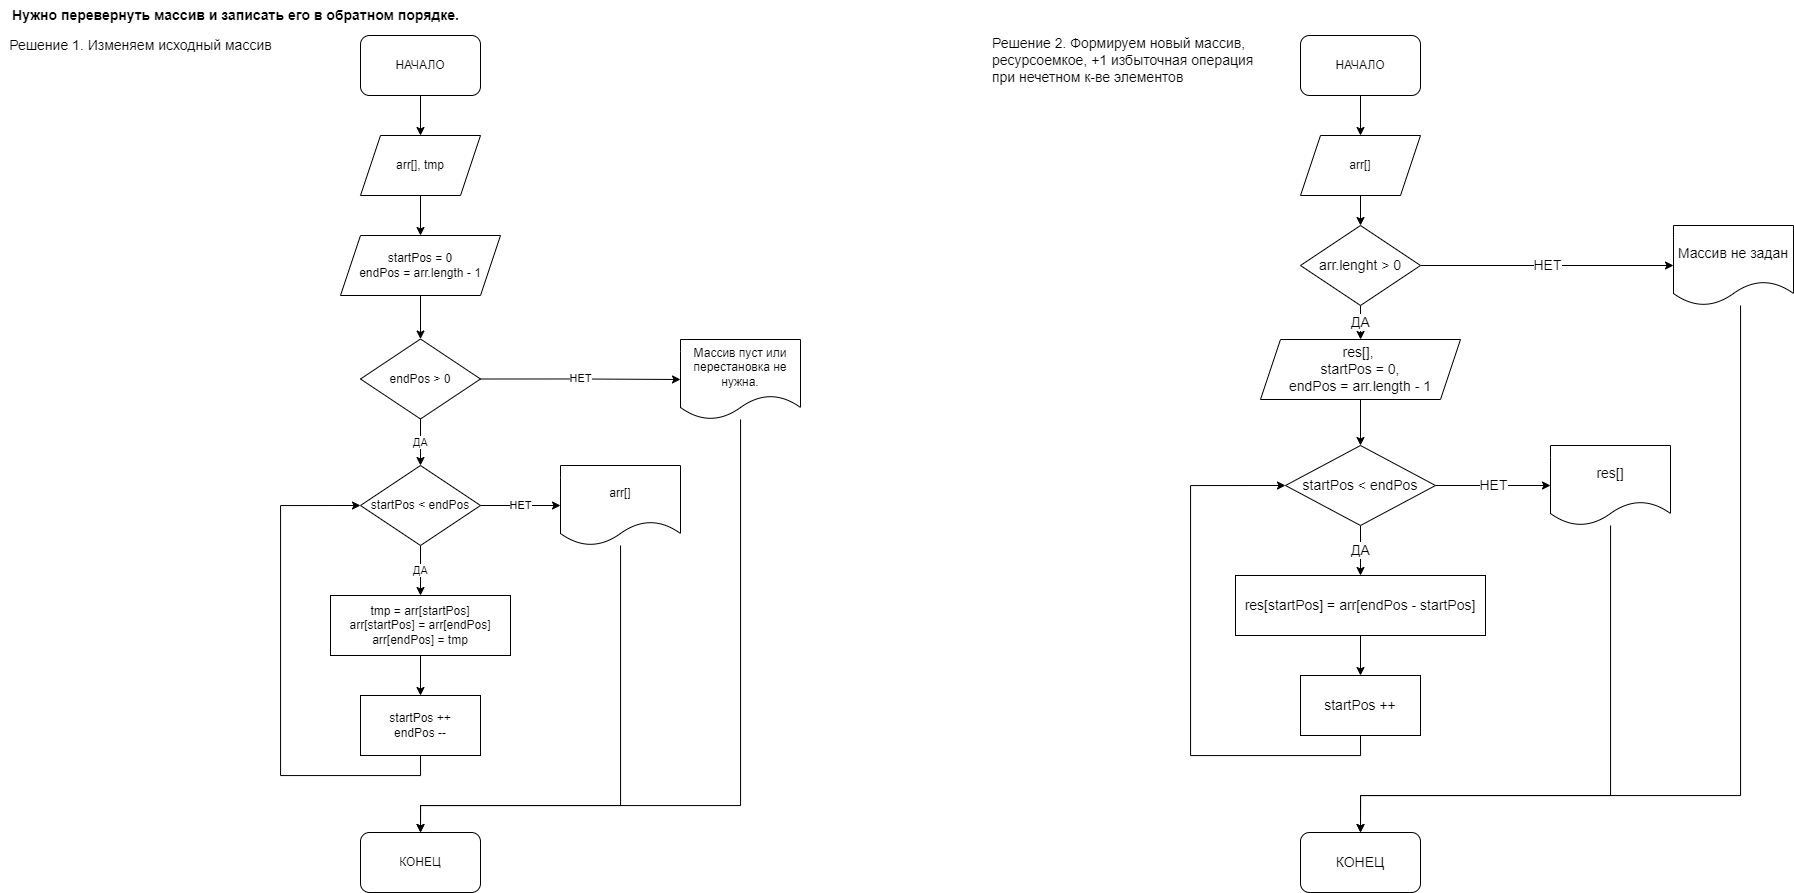

The diagram above was exported from draw.io. Its source (the exported page's mxGraphModel, read from the mxfile embedded in the PNG):
<mxGraphModel dx="1221" dy="1503" grid="1" gridSize="10" guides="1" tooltips="1" connect="1" arrows="1" fold="1" page="1" pageScale="1" pageWidth="1169" pageHeight="827" background="#ffffff" math="0" shadow="0">
  <root>
    <mxCell id="0" />
    <mxCell id="1" parent="0" />
    <mxCell id="ySEyE2HkNrAPpsqzFxkZ-60" style="edgeStyle=orthogonalEdgeStyle;rounded=0;orthogonalLoop=1;jettySize=auto;html=1;exitX=0.5;exitY=1;exitDx=0;exitDy=0;entryX=0.5;entryY=0;entryDx=0;entryDy=0;" parent="1" source="ySEyE2HkNrAPpsqzFxkZ-55" target="ySEyE2HkNrAPpsqzFxkZ-56" edge="1">
      <mxGeometry relative="1" as="geometry" />
    </mxCell>
    <mxCell id="ySEyE2HkNrAPpsqzFxkZ-55" value="НАЧАЛО" style="rounded=1;whiteSpace=wrap;html=1;" parent="1" vertex="1">
      <mxGeometry x="380" y="30" width="120" height="60" as="geometry" />
    </mxCell>
    <mxCell id="ySEyE2HkNrAPpsqzFxkZ-61" style="edgeStyle=orthogonalEdgeStyle;rounded=0;orthogonalLoop=1;jettySize=auto;html=1;exitX=0.5;exitY=1;exitDx=0;exitDy=0;entryX=0.5;entryY=0;entryDx=0;entryDy=0;" parent="1" source="ySEyE2HkNrAPpsqzFxkZ-56" target="ySEyE2HkNrAPpsqzFxkZ-57" edge="1">
      <mxGeometry relative="1" as="geometry" />
    </mxCell>
    <mxCell id="ySEyE2HkNrAPpsqzFxkZ-56" value="arr[], tmp" style="shape=parallelogram;perimeter=parallelogramPerimeter;whiteSpace=wrap;html=1;fixedSize=1;" parent="1" vertex="1">
      <mxGeometry x="380" y="130" width="120" height="60" as="geometry" />
    </mxCell>
    <mxCell id="ySEyE2HkNrAPpsqzFxkZ-62" style="edgeStyle=orthogonalEdgeStyle;rounded=0;orthogonalLoop=1;jettySize=auto;html=1;exitX=0.5;exitY=1;exitDx=0;exitDy=0;entryX=0.5;entryY=0;entryDx=0;entryDy=0;" parent="1" source="ySEyE2HkNrAPpsqzFxkZ-57" target="ySEyE2HkNrAPpsqzFxkZ-58" edge="1">
      <mxGeometry relative="1" as="geometry" />
    </mxCell>
    <mxCell id="ySEyE2HkNrAPpsqzFxkZ-57" value="startPos = 0&lt;br&gt;endPos = arr.length - 1" style="shape=parallelogram;perimeter=parallelogramPerimeter;whiteSpace=wrap;html=1;fixedSize=1;" parent="1" vertex="1">
      <mxGeometry x="360" y="230" width="160" height="60" as="geometry" />
    </mxCell>
    <mxCell id="ySEyE2HkNrAPpsqzFxkZ-63" value="НЕТ" style="edgeStyle=orthogonalEdgeStyle;rounded=0;orthogonalLoop=1;jettySize=auto;html=1;exitX=1;exitY=0.5;exitDx=0;exitDy=0;entryX=0;entryY=0.5;entryDx=0;entryDy=0;" parent="1" source="ySEyE2HkNrAPpsqzFxkZ-58" target="ySEyE2HkNrAPpsqzFxkZ-59" edge="1">
      <mxGeometry relative="1" as="geometry" />
    </mxCell>
    <mxCell id="ySEyE2HkNrAPpsqzFxkZ-65" value="ДА" style="edgeStyle=orthogonalEdgeStyle;rounded=0;orthogonalLoop=1;jettySize=auto;html=1;exitX=0.5;exitY=1;exitDx=0;exitDy=0;entryX=0.5;entryY=0;entryDx=0;entryDy=0;" parent="1" source="ySEyE2HkNrAPpsqzFxkZ-58" target="ySEyE2HkNrAPpsqzFxkZ-64" edge="1">
      <mxGeometry relative="1" as="geometry" />
    </mxCell>
    <mxCell id="ySEyE2HkNrAPpsqzFxkZ-58" value="endPos &amp;gt; 0" style="rhombus;whiteSpace=wrap;html=1;" parent="1" vertex="1">
      <mxGeometry x="380" y="333.5" width="120" height="80" as="geometry" />
    </mxCell>
    <mxCell id="ySEyE2HkNrAPpsqzFxkZ-75" style="edgeStyle=orthogonalEdgeStyle;rounded=0;orthogonalLoop=1;jettySize=auto;html=1;entryX=0.5;entryY=0;entryDx=0;entryDy=0;" parent="1" source="ySEyE2HkNrAPpsqzFxkZ-59" target="ySEyE2HkNrAPpsqzFxkZ-73" edge="1">
      <mxGeometry relative="1" as="geometry">
        <Array as="points">
          <mxPoint x="760" y="800" />
          <mxPoint x="440" y="800" />
        </Array>
      </mxGeometry>
    </mxCell>
    <mxCell id="ySEyE2HkNrAPpsqzFxkZ-59" value="Массив пуст или перестановка не нужна." style="shape=document;whiteSpace=wrap;html=1;boundedLbl=1;" parent="1" vertex="1">
      <mxGeometry x="700" y="334" width="120" height="80" as="geometry" />
    </mxCell>
    <mxCell id="ySEyE2HkNrAPpsqzFxkZ-67" value="НЕТ" style="edgeStyle=orthogonalEdgeStyle;rounded=0;orthogonalLoop=1;jettySize=auto;html=1;exitX=1;exitY=0.5;exitDx=0;exitDy=0;entryX=0;entryY=0.5;entryDx=0;entryDy=0;" parent="1" source="ySEyE2HkNrAPpsqzFxkZ-64" target="ySEyE2HkNrAPpsqzFxkZ-66" edge="1">
      <mxGeometry relative="1" as="geometry" />
    </mxCell>
    <mxCell id="ySEyE2HkNrAPpsqzFxkZ-69" value="ДА" style="edgeStyle=orthogonalEdgeStyle;rounded=0;orthogonalLoop=1;jettySize=auto;html=1;exitX=0.5;exitY=1;exitDx=0;exitDy=0;entryX=0.5;entryY=0;entryDx=0;entryDy=0;" parent="1" source="ySEyE2HkNrAPpsqzFxkZ-64" target="ySEyE2HkNrAPpsqzFxkZ-68" edge="1">
      <mxGeometry relative="1" as="geometry" />
    </mxCell>
    <mxCell id="ySEyE2HkNrAPpsqzFxkZ-64" value="startPos &amp;lt; endPos" style="rhombus;whiteSpace=wrap;html=1;" parent="1" vertex="1">
      <mxGeometry x="380" y="460" width="120" height="80" as="geometry" />
    </mxCell>
    <mxCell id="ySEyE2HkNrAPpsqzFxkZ-74" style="edgeStyle=orthogonalEdgeStyle;rounded=0;orthogonalLoop=1;jettySize=auto;html=1;entryX=0.5;entryY=0;entryDx=0;entryDy=0;" parent="1" source="ySEyE2HkNrAPpsqzFxkZ-66" target="ySEyE2HkNrAPpsqzFxkZ-73" edge="1">
      <mxGeometry relative="1" as="geometry">
        <Array as="points">
          <mxPoint x="640" y="800" />
          <mxPoint x="440" y="800" />
        </Array>
      </mxGeometry>
    </mxCell>
    <mxCell id="ySEyE2HkNrAPpsqzFxkZ-66" value="arr[]" style="shape=document;whiteSpace=wrap;html=1;boundedLbl=1;" parent="1" vertex="1">
      <mxGeometry x="580" y="460" width="120" height="80" as="geometry" />
    </mxCell>
    <mxCell id="ySEyE2HkNrAPpsqzFxkZ-71" style="edgeStyle=orthogonalEdgeStyle;rounded=0;orthogonalLoop=1;jettySize=auto;html=1;exitX=0.5;exitY=1;exitDx=0;exitDy=0;entryX=0.5;entryY=0;entryDx=0;entryDy=0;" parent="1" source="ySEyE2HkNrAPpsqzFxkZ-68" target="ySEyE2HkNrAPpsqzFxkZ-70" edge="1">
      <mxGeometry relative="1" as="geometry" />
    </mxCell>
    <mxCell id="ySEyE2HkNrAPpsqzFxkZ-68" value="tmp = arr[startPos]&lt;br&gt;arr[startPos] = arr[endPos]&lt;br&gt;arr[endPos] = tmp" style="rounded=0;whiteSpace=wrap;html=1;" parent="1" vertex="1">
      <mxGeometry x="350" y="590" width="180" height="60" as="geometry" />
    </mxCell>
    <mxCell id="ySEyE2HkNrAPpsqzFxkZ-72" style="edgeStyle=orthogonalEdgeStyle;rounded=0;orthogonalLoop=1;jettySize=auto;html=1;exitX=0.5;exitY=1;exitDx=0;exitDy=0;entryX=0;entryY=0.5;entryDx=0;entryDy=0;" parent="1" source="ySEyE2HkNrAPpsqzFxkZ-70" target="ySEyE2HkNrAPpsqzFxkZ-64" edge="1">
      <mxGeometry relative="1" as="geometry">
        <Array as="points">
          <mxPoint x="440" y="770" />
          <mxPoint x="300" y="770" />
          <mxPoint x="300" y="500" />
        </Array>
      </mxGeometry>
    </mxCell>
    <mxCell id="ySEyE2HkNrAPpsqzFxkZ-70" value="startPos ++&lt;br&gt;endPos --" style="rounded=0;whiteSpace=wrap;html=1;" parent="1" vertex="1">
      <mxGeometry x="380" y="690" width="120" height="60" as="geometry" />
    </mxCell>
    <mxCell id="ySEyE2HkNrAPpsqzFxkZ-73" value="КОНЕЦ" style="rounded=1;whiteSpace=wrap;html=1;" parent="1" vertex="1">
      <mxGeometry x="380" y="827" width="120" height="60" as="geometry" />
    </mxCell>
    <mxCell id="ySEyE2HkNrAPpsqzFxkZ-78" value="&lt;span style=&quot;background-color: rgb(255, 255, 255); font-size: 14px;&quot;&gt;Нужно перевернуть массив и записать его в обратном порядке.&lt;/span&gt;" style="text;html=1;align=center;verticalAlign=middle;resizable=0;points=[];autosize=1;strokeColor=none;fillColor=none;sketch=0;fontStyle=1;spacing=4;fontSize=14;" parent="1" vertex="1">
      <mxGeometry x="20" y="-5" width="470" height="30" as="geometry" />
    </mxCell>
    <mxCell id="7t3P6iNap9XmFv81ZUwy-1" value="Решение 1. Изменяем исходный массив" style="text;html=1;resizable=0;autosize=1;align=center;verticalAlign=middle;points=[];fillColor=none;strokeColor=none;rounded=0;labelBackgroundColor=#FFFFFF;sketch=0;fontSize=14;fontColor=#000000;" vertex="1" parent="1">
      <mxGeometry x="20" y="30" width="280" height="20" as="geometry" />
    </mxCell>
    <mxCell id="7t3P6iNap9XmFv81ZUwy-2" value="Решение 2. Формируем&amp;nbsp;новый массив,&lt;br&gt;&lt;div&gt;ресурсоемкое, +1 избыточная операция &lt;br&gt;при нечетном к-ве элементов&lt;/div&gt;" style="text;html=1;resizable=0;autosize=1;align=left;verticalAlign=middle;points=[];fillColor=none;strokeColor=none;rounded=0;labelBackgroundColor=#FFFFFF;sketch=0;fontSize=14;fontColor=#000000;" vertex="1" parent="1">
      <mxGeometry x="1010" y="25" width="280" height="60" as="geometry" />
    </mxCell>
    <mxCell id="7t3P6iNap9XmFv81ZUwy-5" style="edgeStyle=orthogonalEdgeStyle;rounded=0;orthogonalLoop=1;jettySize=auto;html=1;exitX=0.5;exitY=1;exitDx=0;exitDy=0;fontSize=14;fontColor=#000000;" edge="1" parent="1" source="7t3P6iNap9XmFv81ZUwy-3" target="7t3P6iNap9XmFv81ZUwy-4">
      <mxGeometry relative="1" as="geometry" />
    </mxCell>
    <mxCell id="7t3P6iNap9XmFv81ZUwy-3" value="НАЧАЛО" style="rounded=1;whiteSpace=wrap;html=1;" vertex="1" parent="1">
      <mxGeometry x="1320" y="30" width="120" height="60" as="geometry" />
    </mxCell>
    <mxCell id="7t3P6iNap9XmFv81ZUwy-7" style="edgeStyle=orthogonalEdgeStyle;rounded=0;orthogonalLoop=1;jettySize=auto;html=1;exitX=0.5;exitY=1;exitDx=0;exitDy=0;entryX=0.5;entryY=0;entryDx=0;entryDy=0;fontSize=14;fontColor=#000000;" edge="1" parent="1" source="7t3P6iNap9XmFv81ZUwy-4" target="7t3P6iNap9XmFv81ZUwy-6">
      <mxGeometry relative="1" as="geometry" />
    </mxCell>
    <mxCell id="7t3P6iNap9XmFv81ZUwy-4" value="arr[]" style="shape=parallelogram;perimeter=parallelogramPerimeter;whiteSpace=wrap;html=1;fixedSize=1;" vertex="1" parent="1">
      <mxGeometry x="1320" y="130" width="120" height="60" as="geometry" />
    </mxCell>
    <mxCell id="7t3P6iNap9XmFv81ZUwy-9" value="НЕТ" style="edgeStyle=orthogonalEdgeStyle;rounded=0;orthogonalLoop=1;jettySize=auto;html=1;exitX=1;exitY=0.5;exitDx=0;exitDy=0;entryX=0;entryY=0.5;entryDx=0;entryDy=0;fontSize=14;fontColor=#000000;" edge="1" parent="1" source="7t3P6iNap9XmFv81ZUwy-6" target="7t3P6iNap9XmFv81ZUwy-8">
      <mxGeometry relative="1" as="geometry" />
    </mxCell>
    <mxCell id="7t3P6iNap9XmFv81ZUwy-11" value="ДА" style="edgeStyle=orthogonalEdgeStyle;rounded=0;orthogonalLoop=1;jettySize=auto;html=1;exitX=0.5;exitY=1;exitDx=0;exitDy=0;fontSize=14;fontColor=#000000;" edge="1" parent="1" source="7t3P6iNap9XmFv81ZUwy-6" target="7t3P6iNap9XmFv81ZUwy-10">
      <mxGeometry relative="1" as="geometry" />
    </mxCell>
    <mxCell id="7t3P6iNap9XmFv81ZUwy-6" value="arr.lenght &amp;gt; 0" style="rhombus;whiteSpace=wrap;html=1;labelBackgroundColor=#FFFFFF;sketch=0;fontSize=14;fontColor=#000000;" vertex="1" parent="1">
      <mxGeometry x="1320" y="220" width="120" height="80" as="geometry" />
    </mxCell>
    <mxCell id="7t3P6iNap9XmFv81ZUwy-22" style="edgeStyle=orthogonalEdgeStyle;rounded=0;orthogonalLoop=1;jettySize=auto;html=1;entryX=0.5;entryY=0;entryDx=0;entryDy=0;fontSize=14;fontColor=#000000;" edge="1" parent="1" source="7t3P6iNap9XmFv81ZUwy-8" target="7t3P6iNap9XmFv81ZUwy-21">
      <mxGeometry relative="1" as="geometry">
        <Array as="points">
          <mxPoint x="1760" y="790" />
          <mxPoint x="1380" y="790" />
        </Array>
      </mxGeometry>
    </mxCell>
    <mxCell id="7t3P6iNap9XmFv81ZUwy-8" value="Массив не задан" style="shape=document;whiteSpace=wrap;html=1;boundedLbl=1;labelBackgroundColor=#FFFFFF;sketch=0;fontSize=14;fontColor=#000000;" vertex="1" parent="1">
      <mxGeometry x="1693" y="220" width="120" height="80" as="geometry" />
    </mxCell>
    <mxCell id="7t3P6iNap9XmFv81ZUwy-14" style="edgeStyle=orthogonalEdgeStyle;rounded=0;orthogonalLoop=1;jettySize=auto;html=1;exitX=0.5;exitY=1;exitDx=0;exitDy=0;entryX=0.5;entryY=0;entryDx=0;entryDy=0;fontSize=14;fontColor=#000000;" edge="1" parent="1" source="7t3P6iNap9XmFv81ZUwy-10" target="7t3P6iNap9XmFv81ZUwy-12">
      <mxGeometry relative="1" as="geometry" />
    </mxCell>
    <mxCell id="7t3P6iNap9XmFv81ZUwy-10" value="res[],&amp;nbsp;&lt;br&gt;startPos = 0,&lt;br&gt;endPos = arr.length - 1" style="shape=parallelogram;perimeter=parallelogramPerimeter;whiteSpace=wrap;html=1;fixedSize=1;labelBackgroundColor=#FFFFFF;sketch=0;fontSize=14;fontColor=#000000;" vertex="1" parent="1">
      <mxGeometry x="1280" y="334" width="200" height="60" as="geometry" />
    </mxCell>
    <mxCell id="7t3P6iNap9XmFv81ZUwy-15" value="ДА" style="edgeStyle=orthogonalEdgeStyle;rounded=0;orthogonalLoop=1;jettySize=auto;html=1;exitX=0.5;exitY=1;exitDx=0;exitDy=0;entryX=0.5;entryY=0;entryDx=0;entryDy=0;fontSize=14;fontColor=#000000;" edge="1" parent="1" source="7t3P6iNap9XmFv81ZUwy-12" target="7t3P6iNap9XmFv81ZUwy-13">
      <mxGeometry relative="1" as="geometry" />
    </mxCell>
    <mxCell id="7t3P6iNap9XmFv81ZUwy-20" value="НЕТ" style="edgeStyle=orthogonalEdgeStyle;rounded=0;orthogonalLoop=1;jettySize=auto;html=1;exitX=1;exitY=0.5;exitDx=0;exitDy=0;fontSize=14;fontColor=#000000;" edge="1" parent="1" source="7t3P6iNap9XmFv81ZUwy-12" target="7t3P6iNap9XmFv81ZUwy-19">
      <mxGeometry relative="1" as="geometry" />
    </mxCell>
    <mxCell id="7t3P6iNap9XmFv81ZUwy-12" value="startPos &amp;lt; endPos" style="rhombus;whiteSpace=wrap;html=1;labelBackgroundColor=#FFFFFF;sketch=0;fontSize=14;fontColor=#000000;" vertex="1" parent="1">
      <mxGeometry x="1305" y="440" width="150" height="80" as="geometry" />
    </mxCell>
    <mxCell id="7t3P6iNap9XmFv81ZUwy-17" style="edgeStyle=orthogonalEdgeStyle;rounded=0;orthogonalLoop=1;jettySize=auto;html=1;exitX=0.5;exitY=1;exitDx=0;exitDy=0;entryX=0.5;entryY=0;entryDx=0;entryDy=0;fontSize=14;fontColor=#000000;" edge="1" parent="1" source="7t3P6iNap9XmFv81ZUwy-13" target="7t3P6iNap9XmFv81ZUwy-16">
      <mxGeometry relative="1" as="geometry" />
    </mxCell>
    <mxCell id="7t3P6iNap9XmFv81ZUwy-13" value="res[startPos] = arr[endPos - startPos]" style="rounded=0;whiteSpace=wrap;html=1;labelBackgroundColor=#FFFFFF;sketch=0;fontSize=14;fontColor=#000000;" vertex="1" parent="1">
      <mxGeometry x="1255" y="570" width="250" height="60" as="geometry" />
    </mxCell>
    <mxCell id="7t3P6iNap9XmFv81ZUwy-18" style="edgeStyle=orthogonalEdgeStyle;rounded=0;orthogonalLoop=1;jettySize=auto;html=1;exitX=0.5;exitY=1;exitDx=0;exitDy=0;entryX=0;entryY=0.5;entryDx=0;entryDy=0;fontSize=14;fontColor=#000000;" edge="1" parent="1" source="7t3P6iNap9XmFv81ZUwy-16" target="7t3P6iNap9XmFv81ZUwy-12">
      <mxGeometry relative="1" as="geometry">
        <Array as="points">
          <mxPoint x="1380" y="750" />
          <mxPoint x="1210" y="750" />
          <mxPoint x="1210" y="480" />
        </Array>
      </mxGeometry>
    </mxCell>
    <mxCell id="7t3P6iNap9XmFv81ZUwy-16" value="startPos ++" style="rounded=0;whiteSpace=wrap;html=1;labelBackgroundColor=#FFFFFF;sketch=0;fontSize=14;fontColor=#000000;" vertex="1" parent="1">
      <mxGeometry x="1320" y="670" width="120" height="60" as="geometry" />
    </mxCell>
    <mxCell id="7t3P6iNap9XmFv81ZUwy-23" style="edgeStyle=orthogonalEdgeStyle;rounded=0;orthogonalLoop=1;jettySize=auto;html=1;entryX=0.5;entryY=0;entryDx=0;entryDy=0;fontSize=14;fontColor=#000000;" edge="1" parent="1" source="7t3P6iNap9XmFv81ZUwy-19" target="7t3P6iNap9XmFv81ZUwy-21">
      <mxGeometry relative="1" as="geometry">
        <Array as="points">
          <mxPoint x="1630" y="790" />
          <mxPoint x="1380" y="790" />
        </Array>
      </mxGeometry>
    </mxCell>
    <mxCell id="7t3P6iNap9XmFv81ZUwy-19" value="res[]" style="shape=document;whiteSpace=wrap;html=1;boundedLbl=1;labelBackgroundColor=#FFFFFF;sketch=0;fontSize=14;fontColor=#000000;" vertex="1" parent="1">
      <mxGeometry x="1570" y="440" width="120" height="80" as="geometry" />
    </mxCell>
    <mxCell id="7t3P6iNap9XmFv81ZUwy-21" value="КОНЕЦ" style="rounded=1;whiteSpace=wrap;html=1;labelBackgroundColor=#FFFFFF;sketch=0;fontSize=14;fontColor=#000000;" vertex="1" parent="1">
      <mxGeometry x="1320" y="827" width="120" height="60" as="geometry" />
    </mxCell>
  </root>
</mxGraphModel>